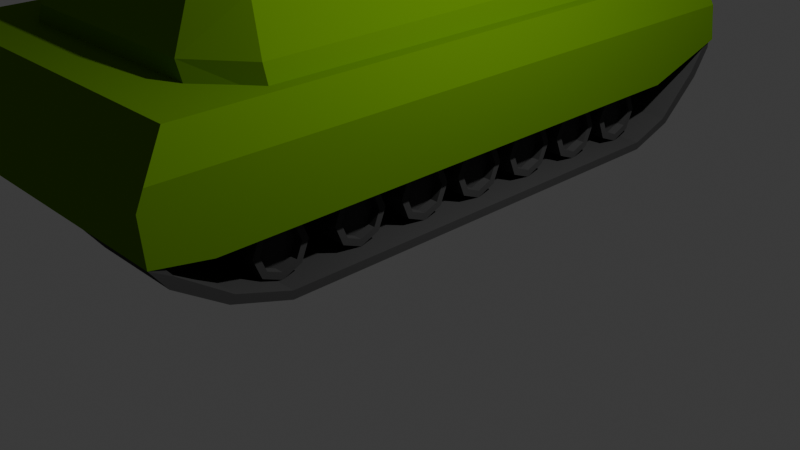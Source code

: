 # Source: tank.blend  (saved by Blender 4.3.34; exported with 4.5.12 LTS)
import bpy
from mathutils import Matrix  # noqa: F401  (used for matrix-valued properties, if any)

bpy.ops.wm.read_factory_settings(use_empty=True)
scene = bpy.context.scene
scene.name = 'Scene'

# ---- collections
col_collection = bpy.data.collections.new('Collection'); scene.collection.children.link(col_collection)

# ---- materials (node trees are filled in below, after node groups)
mat_material_001 = bpy.data.materials.new('Material.001')
mat_material_001.diffuse_color = (0.08179, 0.1557, 0.02848, 1.0)
mat_material_001.roughness = 0.69
mat_material_002 = bpy.data.materials.new('Material.002')
mat_material_002.diffuse_color = (0.06126, 0.06126, 0.06126, 1.0)
mat_material_002.roughness = 0.69

# ---- material node trees
mat_material_001.use_nodes = True; mat_material_001.node_tree.nodes.clear()
_N = mat_material_001.node_tree.nodes; _L = mat_material_001.node_tree.links
n0 = _N.new('ShaderNodeBsdfPrincipled'); n0.name = 'Principled BSDF'; n0.location = (0, 300)
n0.inputs[0].default_value = (0.1111, 0.2574, 0.0003933, 1.0)
n0.inputs[2].default_value = 0.69
n0.inputs[3].default_value = 1.0
n0.inputs[13].default_value = 0.0
n0.inputs[27].default_value = (0.01534, 0.02919, 0.00534, 1.0)
n1 = _N.new('ShaderNodeOutputMaterial'); n1.name = 'Material Output'; n1.location = (280, 300)
_L.new(n0.outputs[0], n1.inputs[0])
n1.is_active_output = True
mat_material_002.use_nodes = True; mat_material_002.node_tree.nodes.clear()
_N = mat_material_002.node_tree.nodes; _L = mat_material_002.node_tree.links
n0 = _N.new('ShaderNodeBsdfPrincipled'); n0.name = 'Principled BSDF'; n0.location = (0, 300)
n0.inputs[0].default_value = (0.06303, 0.06303, 0.06303, 1.0)
n0.inputs[2].default_value = 0.69
n0.inputs[3].default_value = 1.0
n0.inputs[13].default_value = 0.0
n0.inputs[27].default_value = (0.01149, 0.01149, 0.01149, 1.0)
n1 = _N.new('ShaderNodeOutputMaterial'); n1.name = 'Material Output'; n1.location = (280, 300)
_L.new(n0.outputs[0], n1.inputs[0])
n1.is_active_output = True

# ---- world
world_world = bpy.data.worlds.new('World'); scene.world = world_world
world_world.use_nodes = True; world_world.node_tree.nodes.clear()
_N = world_world.node_tree.nodes; _L = world_world.node_tree.links
n0 = _N.new('ShaderNodeOutputWorld'); n0.name = 'World Output'; n0.location = (300, 300)
n1 = _N.new('ShaderNodeBackground'); n1.name = 'Background'; n1.location = (10, 300)
n1.inputs[0].default_value = (0.05088, 0.05088, 0.05088, 1.0)
_L.new(n1.outputs[0], n0.inputs[0])
n0.is_active_output = True
world_world.color = (0.05088, 0.05088, 0.05088)
world_world.sun_shadow_jitter_overblur = 0.0

# ---- cameras
cam_camera = bpy.data.cameras.new('Camera')
cam_camera.clip_end = 100.0
cam_camera.ortho_scale = 7.314

# ---- lights
light_light = bpy.data.lights.new('Light', 'POINT')
light_light.energy = 1000.0
light_light.shadow_soft_size = 0.1

# ---- meshes
me_cube_cube_002 = bpy.data.meshes.new('Cube_Cube.002')
me_cube_cube_002.from_pydata([(-0.9441, 0.1618, 1.244), (-0.8948, 0.1618, -1.042), (0.814, 0.1618, 1.222), (0.8359, 0.1618, -0.9646), (-0.5737, 0.1618, -1.201), (-0.04861, 0.1618, -1.201), (0.4765, 0.1618, -1.201), (0.4765, 0.1618, 1.494), (-0.04861, 0.1618, 1.494), (-0.5737, 0.1618, 1.494), (-1.099, 0.1618, 0.8204), (-1.099, 0.1618, 0.1465), (-1.099, 0.1618, -0.5274), (1.002, 0.1618, -0.5274), (1.002, 0.1618, 0.1465), (1.002, 0.1618, 0.8204), (-1.118, -0.4912, 1.458), (-1.059, -0.4912, -1.271), (1.008, -0.4912, -1.179), (0.9814, -0.4912, 1.433), (0.5784, -0.4912, 1.758), (-0.04867, -0.4912, 1.758), (-0.6758, -0.4912, 1.758), (-0.6758, -0.4912, -1.462), (-0.04867, -0.4912, -1.462), (0.5784, -0.4912, -1.462), (1.206, -0.4912, -0.6568), (1.206, -0.4912, 0.148), (1.206, -0.4912, 0.9527), (-1.303, -0.4912, 0.9527), (-1.303, -0.4912, 0.148), (-1.303, -0.4912, -0.6568), (-0.4076, 0.06854, -1.512), (-0.04861, 0.06854, -1.512), (0.3104, 0.06854, -1.512), (-0.4991, -0.466, -1.745), (-0.04867, -0.466, -1.745), (0.4018, -0.466, -1.745), (-0.3116, 0.003722, -1.543), (-0.04862, 0.003722, -1.543), (0.2143, 0.003722, -1.543), (-0.3786, -0.4012, -1.714), (-0.04866, -0.4012, -1.714), (0.2813, -0.4012, -1.714), (-0.3116, 0.003722, -1.389), (-0.04862, 0.003722, -1.389), (0.2143, 0.003722, -1.389), (-0.3786, -0.4012, -1.56), (-0.04866, -0.4012, -1.56), (0.2813, -0.4012, -1.56), (0.3124, 0.1618, 0.6521), (0.463, 0.1618, 0.5897), (0.463, 0.1618, -0.4218), (0.07168, 0.1618, -0.5839), (0.3271, 0.1618, -0.4781), (-0.04861, 0.1618, 0.7968), (-0.4088, 0.1618, 0.6476), (-0.5485, 0.1618, 0.5897), (-0.5485, 0.1618, -0.4218), (-0.758, 0.1618, 0.08396), (-0.04861, 0.1618, -0.6288), (-0.1699, 0.1618, -0.5786), (-0.4275, 0.1618, -0.4719), (0.6725, 0.1618, 0.08396), (0.6488, 0.1618, 0.1411), (0.2857, 0.05, 0.5962), (0.4233, 0.05, 0.5392), (0.4233, 0.05, -0.3856), (0.06554, 0.05, -0.5338), (0.2991, 0.05, -0.4371), (-0.04444, 0.05, 0.7285), (-0.3738, 0.05, 0.5921), (-0.5015, 0.05, 0.5392), (-0.5015, 0.05, -0.3856), (-0.693, 0.05, 0.07677), (-0.04444, 0.05, -0.575), (-0.1554, 0.05, -0.529), (-0.3909, 0.05, -0.4315), (0.6149, 0.05, 0.07677), (0.5932, 0.05, 0.129)], [], [(31, 12, 1, 17), (25, 6, 3, 18), (28, 15, 2, 19), (22, 9, 0, 16), (5, 62, 61), (15, 64, 51, 50, 7, 2), (5, 60, 53), (5, 61, 60), (19, 2, 7, 20), (20, 7, 8, 21), (21, 8, 9, 22), (17, 1, 4, 23), (5, 6, 34, 33), (25, 24, 36, 37), (3, 6, 5, 13), (13, 5, 14), (14, 5, 54, 52, 63, 64, 15), (4, 1, 12, 5), (5, 12, 11), (5, 11, 10, 59, 58, 62), (18, 3, 13, 26), (26, 13, 14, 27), (27, 14, 15, 28), (16, 0, 10, 29), (29, 10, 11, 30), (30, 11, 12, 31), (33, 34, 40, 39), (37, 36, 42, 43), (6, 25, 37, 34), (23, 4, 32, 35), (24, 23, 35, 36), (4, 5, 33, 32), (40, 43, 49, 46), (42, 41, 47, 48), (36, 35, 41, 42), (34, 37, 43, 40), (35, 32, 38, 41), (32, 33, 39, 38), (47, 44, 45, 48), (48, 45, 46, 49), (41, 38, 44, 47), (38, 39, 45, 44), (43, 42, 48, 49), (39, 40, 46, 45), (55, 56, 9, 8), (53, 54, 5), (56, 57, 59, 10, 0, 9), (50, 55, 8, 7), (54, 53, 68, 69), (66, 79, 78, 67, 69, 68, 75, 76, 77, 73, 74, 72, 71, 70, 65), (62, 58, 73, 77), (52, 54, 69, 67), (61, 62, 77, 76), (56, 55, 70, 71), (53, 60, 75, 68), (63, 52, 67, 78), (57, 56, 71, 72), (64, 63, 78, 79), (51, 64, 79, 66), (55, 50, 65, 70), (58, 59, 74, 73), (50, 51, 66, 65), (59, 57, 72, 74), (60, 61, 76, 75)])
me_cube_cube_002.materials.append(mat_material_001)
me_cube_cube_002.update()
me_plane = bpy.data.meshes.new('Plane')
me_plane.from_pydata([(-2.127, -0.8278, -2.827), (-2.127, -0.8368, 3.292), (2.123, -0.8368, 3.292), (2.123, -0.8278, -2.827), (-2.127, -0.2218, 3.962), (2.123, -0.2218, 3.962), (-2.127, -0.7219, 3.921), (2.123, -0.7219, 3.921), (2.123, -0.5062, -3.881), (-2.127, -0.5169, -3.846), (-1.979, 0.3643, 3.587), (-2.127, -0.02863, 3.878), (1.976, 0.3643, 3.587), (2.123, -0.02862, 3.878), (1.835, 0.3209, -3.859), (1.896, -0.07765, -4.031), (1.976, 0.3217, -3.717), (2.123, -0.07545, -3.803), (-1.802, 0.3209, -3.859), (-1.863, -0.07765, -4.031), (-1.979, 0.322, -3.681), (-2.127, -0.07524, -3.766), (2.028, -0.4784, -3.972), (1.896, -0.3093, -4.075), (-1.863, -0.3093, -4.075), (-1.995, -0.4784, -3.972)], [], [(1, 0, 3, 2), (1, 6, 4, 11), (17, 8, 22, 23, 15), (11, 4, 5, 13), (4, 6, 7, 5), (13, 2, 3, 8, 17), (21, 9, 0, 1, 11), (2, 7, 6, 1), (22, 8, 3, 0, 9, 25), (21, 19, 24, 25, 9), (13, 5, 7, 2), (11, 13, 12, 10), (14, 16, 17, 15), (16, 12, 13, 17), (20, 18, 19, 21), (10, 20, 21, 11), (18, 14, 15, 19), (10, 12, 16, 14, 18, 20), (22, 25, 24, 23), (15, 23, 24, 19)])
me_plane.materials.append(mat_material_001)
me_plane.update()
me_cube_cube_001 = bpy.data.meshes.new('Cube_Cube.001')
me_cube_cube_001.from_pydata([(-0.05255, -0.08833, -5.231), (0.03824, -0.1259, -5.231), (-0.05255, -0.08833, -1.283), (-0.1433, -0.1259, -5.231), (-0.05255, -0.04991, -5.319), (-0.1705, -0.09877, -5.319), (-0.05255, -0.04991, -5.789), (0.06541, -0.09877, -5.319), (0.1143, -0.2167, -5.319), (0.06541, -0.09877, -5.789), (0.1143, -0.2167, -5.789), (0.03397, -0.1302, -5.789), (-0.05255, -0.09438, -5.789), (0.0698, -0.2167, -5.789), (0.03397, -0.1302, -5.471), (-0.05255, -0.09438, -5.471), (0.0698, -0.2167, -5.471), (0.03397, -0.3032, -5.471), (-0.05255, -0.3391, -5.471), (0.03397, -0.3032, -5.789), (0.06541, -0.3347, -5.789), (-0.05255, -0.3391, -5.789), (-0.05255, -0.3836, -5.789), (-0.1391, -0.3032, -5.789), (-0.1705, -0.3347, -5.789), (-0.1749, -0.2167, -5.789), (-0.1391, -0.3032, -5.471), (-0.1749, -0.2167, -5.471), (-0.1391, -0.1302, -5.471), (-0.1391, -0.1302, -5.789), (-0.1705, -0.09877, -5.789), (-0.2194, -0.2167, -5.789), (-0.2194, -0.2167, -5.319), (-0.181, -0.2167, -5.231), (-0.1705, -0.3347, -5.319), (-0.1433, -0.3075, -5.231), (-0.05255, -0.3836, -5.319), (-0.05255, -0.3451, -5.231), (0.06541, -0.3347, -5.319), (0.03824, -0.3075, -5.231), (0.07585, -0.2167, -5.231), (0.03824, -0.3075, -1.283), (0.07585, -0.2167, -1.283), (-0.05255, -0.3451, -1.283), (-0.1433, -0.3075, -1.283), (-0.181, -0.2167, -1.283), (-0.1433, -0.1259, -1.283), (0.03824, -0.1259, -1.283)], [], [(0, 1, 7, 4), (0, 2, 47, 1), (3, 46, 2, 0), (3, 0, 4, 5), (5, 4, 6, 30), (4, 7, 9, 6), (1, 40, 8, 7), (7, 8, 10, 9), (9, 10, 13, 11), (6, 9, 11, 12), (12, 11, 14, 15), (11, 13, 16, 14), (15, 14, 16, 17, 18, 26, 27, 28), (13, 19, 17, 16), (19, 21, 18, 17), (20, 22, 21, 19), (10, 20, 19, 13), (22, 24, 23, 21), (21, 23, 26, 18), (24, 31, 25, 23), (23, 25, 27, 26), (25, 29, 28, 27), (29, 12, 15, 28), (31, 30, 29, 25), (30, 6, 12, 29), (32, 5, 30, 31), (34, 32, 31, 24), (33, 3, 5, 32), (35, 33, 32, 34), (37, 35, 34, 36), (36, 34, 24, 22), (39, 37, 36, 38), (38, 36, 22, 20), (40, 39, 38, 8), (8, 38, 20, 10), (40, 42, 41, 39), (39, 41, 43, 37), (37, 43, 44, 35), (35, 44, 45, 33), (33, 45, 46, 3), (1, 47, 42, 40)])
me_cube_cube_001.materials.append(mat_material_001)
me_cube_cube_001.update()
me_plane_019 = bpy.data.meshes.new('Plane.019')
me_plane_019.from_pydata([(1.258, -1.14, 2.142), (1.258, -1.363, 2.235), (1.888, -1.14, 2.142), (1.258, -0.9176, 2.235), (1.258, -0.8253, 2.457), (1.888, -0.9176, 2.235), (1.888, -0.8253, 2.457), (1.888, -0.9733, 2.29), (1.888, -1.14, 2.221), (1.788, -0.9733, 2.29), (1.888, -0.9041, 2.457), (1.888, -0.9733, 2.624), (1.788, -0.9041, 2.457), (1.788, -0.9733, 2.624), (1.788, -1.14, 2.693), (1.788, -1.307, 2.624), (1.888, -1.14, 2.693), (1.888, -1.14, 2.772), (1.888, -1.307, 2.624), (1.888, -1.363, 2.68), (1.888, -1.377, 2.457), (1.888, -1.455, 2.457), (1.888, -1.307, 2.29), (1.788, -1.377, 2.457), (1.788, -1.307, 2.29), (1.788, -1.14, 2.221), (1.888, -1.363, 2.235), (1.258, -1.455, 2.457), (1.258, -1.363, 2.68), (1.258, -1.14, 2.772), (1.258, -0.9176, 2.68), (1.888, -0.9176, 2.68), (1.107, -1.451, 2.512), (2.107, -1.451, 2.512), (1.107, -1.468, -2.567), (2.107, -1.468, -2.567), (1.107, -1.557, -2.567), (1.107, -1.544, 2.515), (2.107, -1.544, 2.515), (2.107, -1.557, -2.567), (1.107, -0.8344, -3.54), (2.107, -0.8344, -3.54), (1.107, -0.9201, -3.613), (2.107, -0.9201, -3.613), (1.107, -0.567, -3.737), (2.107, -0.567, -3.737), (1.107, -0.5986, -3.833), (2.107, -0.5986, -3.833), (1.107, -0.8701, 3.671), (2.107, -0.8701, 3.671), (1.107, -0.9648, 3.734), (2.107, -0.9648, 3.734), (1.107, -0.6998, 3.813), (2.107, -0.6998, 3.813), (1.127, -0.7219, 3.921), (2.127, -0.7219, 3.921), (1.107, -0.4746, -3.737), (2.107, -0.4746, -3.737), (1.107, -0.4746, -3.833), (2.107, -0.4746, -3.833), (1.258, -1.154, -2.725), (1.258, -1.377, -2.633), (1.888, -1.154, -2.725), (1.258, -0.9314, -2.633), (1.258, -0.8392, -2.41), (1.888, -0.9314, -2.633), (1.888, -0.8392, -2.41), (1.888, -0.9871, -2.577), (1.888, -1.154, -2.646), (1.788, -0.9871, -2.577), (1.888, -0.9179, -2.41), (1.888, -0.9871, -2.243), (1.788, -0.9179, -2.41), (1.788, -0.9871, -2.243), (1.788, -1.154, -2.174), (1.788, -1.321, -2.243), (1.888, -1.154, -2.174), (1.888, -1.154, -2.095), (1.888, -1.321, -2.243), (1.888, -1.377, -2.187), (1.888, -1.39, -2.41), (1.888, -1.469, -2.41), (1.888, -1.321, -2.577), (1.788, -1.39, -2.41), (1.788, -1.321, -2.577), (1.788, -1.154, -2.646), (1.888, -1.377, -2.633), (1.258, -1.469, -2.41), (1.258, -1.377, -2.187), (1.258, -1.154, -2.095), (1.258, -0.9314, -2.187), (1.888, -0.9314, -2.187), (1.258, -1.156, -1.969), (1.258, -1.379, -1.876), (1.888, -1.156, -1.969), (1.258, -0.9332, -1.876), (1.258, -0.8409, -1.654), (1.888, -0.9332, -1.876), (1.888, -0.8409, -1.654), (1.888, -0.9888, -1.821), (1.888, -1.156, -1.89), (1.788, -0.9888, -1.821), (1.888, -0.9196, -1.654), (1.888, -0.9888, -1.486), (1.788, -0.9196, -1.654), (1.788, -0.9888, -1.486), (1.788, -1.156, -1.417), (1.788, -1.323, -1.486), (1.888, -1.156, -1.417), (1.888, -1.156, -1.339), (1.888, -1.323, -1.486), (1.888, -1.379, -1.431), (1.888, -1.392, -1.654), (1.888, -1.471, -1.654), (1.888, -1.323, -1.821), (1.788, -1.392, -1.654), (1.788, -1.323, -1.821), (1.788, -1.156, -1.89), (1.888, -1.379, -1.876), (1.258, -1.471, -1.654), (1.258, -1.379, -1.431), (1.258, -1.156, -1.339), (1.258, -0.9332, -1.431), (1.888, -0.9332, -1.431), (1.258, -1.149, -1.196), (1.258, -1.372, -1.104), (1.888, -1.149, -1.196), (1.258, -0.9265, -1.104), (1.258, -0.8343, -0.8815), (1.888, -0.9265, -1.104), (1.888, -0.8343, -0.8815), (1.888, -0.9822, -1.048), (1.888, -1.149, -1.118), (1.788, -0.9822, -1.048), (1.888, -0.913, -0.8815), (1.888, -0.9822, -0.7144), (1.788, -0.913, -0.8815), (1.788, -0.9822, -0.7144), (1.788, -1.149, -0.6452), (1.788, -1.316, -0.7144), (1.888, -1.149, -0.6452), (1.888, -1.149, -0.5665), (1.888, -1.316, -0.7144), (1.888, -1.372, -0.6587), (1.888, -1.385, -0.8815), (1.888, -1.464, -0.8815), (1.888, -1.316, -1.048), (1.788, -1.385, -0.8815), (1.788, -1.316, -1.048), (1.788, -1.149, -1.118), (1.888, -1.372, -1.104), (1.258, -1.464, -0.8815), (1.258, -1.372, -0.6587), (1.258, -1.149, -0.5665), (1.258, -0.9265, -0.6587), (1.888, -0.9265, -0.6587), (1.258, -1.147, -0.4191), (1.258, -1.37, -0.3269), (1.888, -1.147, -0.4191), (1.258, -0.9245, -0.3269), (1.258, -0.8322, -0.1042), (1.888, -0.9245, -0.3269), (1.888, -0.8322, -0.1042), (1.888, -0.9801, -0.2712), (1.888, -1.147, -0.3404), (1.788, -0.9801, -0.2712), (1.888, -0.9109, -0.1042), (1.888, -0.9801, 0.06287), (1.788, -0.9109, -0.1042), (1.788, -0.9801, 0.06287), (1.788, -1.147, 0.1321), (1.788, -1.314, 0.06287), (1.888, -1.147, 0.1321), (1.888, -1.147, 0.2108), (1.888, -1.314, 0.06287), (1.888, -1.37, 0.1186), (1.888, -1.383, -0.1042), (1.888, -1.462, -0.1042), (1.888, -1.314, -0.2712), (1.788, -1.383, -0.1042), (1.788, -1.314, -0.2712), (1.788, -1.147, -0.3404), (1.888, -1.37, -0.3269), (1.258, -1.462, -0.1042), (1.258, -1.37, 0.1186), (1.258, -1.147, 0.2108), (1.258, -0.9245, 0.1186), (1.888, -0.9245, 0.1186), (1.258, -1.145, 0.3634), (1.258, -1.368, 0.4556), (1.888, -1.145, 0.3634), (1.258, -0.9221, 0.4556), (1.258, -0.8299, 0.6783), (1.888, -0.9221, 0.4556), (1.888, -0.8299, 0.6783), (1.888, -0.9778, 0.5113), (1.888, -1.145, 0.4421), (1.788, -0.9778, 0.5113), (1.888, -0.9086, 0.6783), (1.888, -0.9778, 0.8454), (1.788, -0.9086, 0.6783), (1.788, -0.9778, 0.8454), (1.788, -1.145, 0.9146), (1.788, -1.312, 0.8454), (1.888, -1.145, 0.9146), (1.888, -1.145, 0.9933), (1.888, -1.312, 0.8454), (1.888, -1.368, 0.9011), (1.888, -1.381, 0.6783), (1.888, -1.46, 0.6783), (1.888, -1.312, 0.5113), (1.788, -1.381, 0.6783), (1.788, -1.312, 0.5113), (1.788, -1.145, 0.4421), (1.888, -1.368, 0.4556), (1.258, -1.46, 0.6783), (1.258, -1.368, 0.9011), (1.258, -1.145, 0.9933), (1.258, -0.9221, 0.9011), (1.888, -0.9221, 0.9011), (1.258, -1.138, 1.204), (1.258, -1.361, 1.296), (1.888, -1.138, 1.204), (1.258, -0.9155, 1.296), (1.258, -0.8233, 1.519), (1.888, -0.9155, 1.296), (1.888, -0.8233, 1.519), (1.888, -0.9712, 1.352), (1.888, -1.138, 1.283), (1.788, -0.9712, 1.352), (1.888, -0.902, 1.519), (1.888, -0.9712, 1.686), (1.788, -0.902, 1.519), (1.788, -0.9712, 1.686), (1.788, -1.138, 1.755), (1.788, -1.305, 1.686), (1.888, -1.138, 1.755), (1.888, -1.138, 1.834), (1.888, -1.305, 1.686), (1.888, -1.361, 1.742), (1.888, -1.374, 1.519), (1.888, -1.453, 1.519), (1.888, -1.305, 1.352), (1.788, -1.374, 1.519), (1.788, -1.305, 1.352), (1.788, -1.138, 1.283), (1.888, -1.361, 1.296), (1.258, -1.453, 1.519), (1.258, -1.361, 1.742), (1.258, -1.138, 1.834), (1.258, -0.9155, 1.742), (1.888, -0.9155, 1.742), (1.107, -1.372, -3.102), (2.107, -1.372, -3.102), (2.107, -1.299, -3.041), (1.107, -1.299, -3.041), (2.107, -1.248, 3.119), (2.107, -1.326, 3.182), (1.107, -1.326, 3.182), (1.107, -1.248, 3.119), (-1.255, -1.14, 2.142), (-1.255, -1.363, 2.235), (-1.885, -1.14, 2.142), (-1.255, -0.9176, 2.235), (-1.255, -0.8253, 2.457), (-1.885, -0.9176, 2.235), (-1.885, -0.8253, 2.457), (-1.885, -0.9733, 2.29), (-1.885, -1.14, 2.221), (-1.785, -0.9733, 2.29), (-1.885, -0.9041, 2.457), (-1.885, -0.9733, 2.624), (-1.785, -0.9041, 2.457), (-1.785, -0.9733, 2.624), (-1.785, -1.14, 2.693), (-1.785, -1.307, 2.624), (-1.885, -1.14, 2.693), (-1.885, -1.14, 2.772), (-1.885, -1.307, 2.624), (-1.885, -1.363, 2.68), (-1.885, -1.377, 2.457), (-1.885, -1.455, 2.457), (-1.885, -1.307, 2.29), (-1.785, -1.377, 2.457), (-1.785, -1.307, 2.29), (-1.785, -1.14, 2.221), (-1.885, -1.363, 2.235), (-1.255, -1.455, 2.457), (-1.255, -1.363, 2.68), (-1.255, -1.14, 2.772), (-1.255, -0.9176, 2.68), (-1.885, -0.9176, 2.68), (-1.104, -1.451, 2.512), (-2.104, -1.451, 2.512), (-1.104, -1.468, -2.567), (-2.104, -1.468, -2.567), (-1.104, -1.557, -2.567), (-1.104, -1.544, 2.515), (-2.104, -1.544, 2.515), (-2.104, -1.557, -2.567), (-1.104, -0.8344, -3.54), (-2.104, -0.8344, -3.54), (-1.104, -0.9201, -3.613), (-2.104, -0.9201, -3.613), (-1.104, -0.567, -3.737), (-2.104, -0.567, -3.737), (-1.104, -0.5986, -3.833), (-2.104, -0.5986, -3.833), (-1.104, -0.8701, 3.671), (-2.104, -0.8701, 3.671), (-1.104, -0.9648, 3.734), (-2.104, -0.9648, 3.734), (-1.104, -0.6998, 3.813), (-2.104, -0.6998, 3.813), (-1.123, -0.7219, 3.921), (-2.123, -0.7219, 3.921), (-1.104, -0.4746, -3.737), (-2.104, -0.4746, -3.737), (-1.104, -0.4746, -3.833), (-2.104, -0.4746, -3.833), (-1.255, -1.154, -2.725), (-1.255, -1.377, -2.633), (-1.885, -1.154, -2.725), (-1.255, -0.9314, -2.633), (-1.255, -0.8392, -2.41), (-1.885, -0.9314, -2.633), (-1.885, -0.8392, -2.41), (-1.885, -0.9871, -2.577), (-1.885, -1.154, -2.646), (-1.785, -0.9871, -2.577), (-1.885, -0.9179, -2.41), (-1.885, -0.9871, -2.243), (-1.785, -0.9179, -2.41), (-1.785, -0.9871, -2.243), (-1.785, -1.154, -2.174), (-1.785, -1.321, -2.243), (-1.885, -1.154, -2.174), (-1.885, -1.154, -2.095), (-1.885, -1.321, -2.243), (-1.885, -1.377, -2.187), (-1.885, -1.39, -2.41), (-1.885, -1.469, -2.41), (-1.885, -1.321, -2.577), (-1.785, -1.39, -2.41), (-1.785, -1.321, -2.577), (-1.785, -1.154, -2.646), (-1.885, -1.377, -2.633), (-1.255, -1.469, -2.41), (-1.255, -1.377, -2.187), (-1.255, -1.154, -2.095), (-1.255, -0.9314, -2.187), (-1.885, -0.9314, -2.187), (-1.255, -1.156, -1.969), (-1.255, -1.379, -1.876), (-1.885, -1.156, -1.969), (-1.255, -0.9332, -1.876), (-1.255, -0.8409, -1.654), (-1.885, -0.9332, -1.876), (-1.885, -0.8409, -1.654), (-1.885, -0.9888, -1.821), (-1.885, -1.156, -1.89), (-1.785, -0.9888, -1.821), (-1.885, -0.9196, -1.654), (-1.885, -0.9888, -1.486), (-1.785, -0.9196, -1.654), (-1.785, -0.9888, -1.486), (-1.785, -1.156, -1.417), (-1.785, -1.323, -1.486), (-1.885, -1.156, -1.417), (-1.885, -1.156, -1.339), (-1.885, -1.323, -1.486), (-1.885, -1.379, -1.431), (-1.885, -1.392, -1.654), (-1.885, -1.471, -1.654), (-1.885, -1.323, -1.821), (-1.785, -1.392, -1.654), (-1.785, -1.323, -1.821), (-1.785, -1.156, -1.89), (-1.885, -1.379, -1.876), (-1.255, -1.471, -1.654), (-1.255, -1.379, -1.431), (-1.255, -1.156, -1.339), (-1.255, -0.9332, -1.431), (-1.885, -0.9332, -1.431), (-1.255, -1.149, -1.196), (-1.255, -1.372, -1.104), (-1.885, -1.149, -1.196), (-1.255, -0.9265, -1.104), (-1.255, -0.8343, -0.8815), (-1.885, -0.9265, -1.104), (-1.885, -0.8343, -0.8815), (-1.885, -0.9822, -1.048), (-1.885, -1.149, -1.118), (-1.785, -0.9822, -1.048), (-1.885, -0.913, -0.8815), (-1.885, -0.9822, -0.7144), (-1.785, -0.913, -0.8815), (-1.785, -0.9822, -0.7144), (-1.785, -1.149, -0.6452), (-1.785, -1.316, -0.7144), (-1.885, -1.149, -0.6452), (-1.885, -1.149, -0.5665), (-1.885, -1.316, -0.7144), (-1.885, -1.372, -0.6587), (-1.885, -1.385, -0.8815), (-1.885, -1.464, -0.8815), (-1.885, -1.316, -1.048), (-1.785, -1.385, -0.8815), (-1.785, -1.316, -1.048), (-1.785, -1.149, -1.118), (-1.885, -1.372, -1.104), (-1.255, -1.464, -0.8815), (-1.255, -1.372, -0.6587), (-1.255, -1.149, -0.5665), (-1.255, -0.9265, -0.6587), (-1.885, -0.9265, -0.6587), (-1.255, -1.147, -0.4191), (-1.255, -1.37, -0.3269), (-1.885, -1.147, -0.4191), (-1.255, -0.9245, -0.3269), (-1.255, -0.8322, -0.1042), (-1.885, -0.9245, -0.3269), (-1.885, -0.8322, -0.1042), (-1.885, -0.9801, -0.2712), (-1.885, -1.147, -0.3404), (-1.785, -0.9801, -0.2712), (-1.885, -0.9109, -0.1042), (-1.885, -0.9801, 0.06287), (-1.785, -0.9109, -0.1042), (-1.785, -0.9801, 0.06287), (-1.785, -1.147, 0.1321), (-1.785, -1.314, 0.06287), (-1.885, -1.147, 0.1321), (-1.885, -1.147, 0.2108), (-1.885, -1.314, 0.06287), (-1.885, -1.37, 0.1186), (-1.885, -1.383, -0.1042), (-1.885, -1.462, -0.1042), (-1.885, -1.314, -0.2712), (-1.785, -1.383, -0.1042), (-1.785, -1.314, -0.2712), (-1.785, -1.147, -0.3404), (-1.885, -1.37, -0.3269), (-1.255, -1.462, -0.1042), (-1.255, -1.37, 0.1186), (-1.255, -1.147, 0.2108), (-1.255, -0.9245, 0.1186), (-1.885, -0.9245, 0.1186), (-1.255, -1.145, 0.3634), (-1.255, -1.368, 0.4556), (-1.885, -1.145, 0.3634), (-1.255, -0.9221, 0.4556), (-1.255, -0.8299, 0.6783), (-1.885, -0.9221, 0.4556), (-1.885, -0.8299, 0.6783), (-1.885, -0.9778, 0.5113), (-1.885, -1.145, 0.4421), (-1.785, -0.9778, 0.5113), (-1.885, -0.9086, 0.6783), (-1.885, -0.9778, 0.8454), (-1.785, -0.9086, 0.6783), (-1.785, -0.9778, 0.8454), (-1.785, -1.145, 0.9146), (-1.785, -1.312, 0.8454), (-1.885, -1.145, 0.9146), (-1.885, -1.145, 0.9933), (-1.885, -1.312, 0.8454), (-1.885, -1.368, 0.9011), (-1.885, -1.381, 0.6783), (-1.885, -1.46, 0.6783), (-1.885, -1.312, 0.5113), (-1.785, -1.381, 0.6783), (-1.785, -1.312, 0.5113), (-1.785, -1.145, 0.4421), (-1.885, -1.368, 0.4556), (-1.255, -1.46, 0.6783), (-1.255, -1.368, 0.9011), (-1.255, -1.145, 0.9933), (-1.255, -0.9221, 0.9011), (-1.885, -0.9221, 0.9011), (-1.255, -1.138, 1.204), (-1.255, -1.361, 1.296), (-1.885, -1.138, 1.204), (-1.255, -0.9155, 1.296), (-1.255, -0.8233, 1.519), (-1.885, -0.9155, 1.296), (-1.885, -0.8233, 1.519), (-1.885, -0.9712, 1.352), (-1.885, -1.138, 1.283), (-1.785, -0.9712, 1.352), (-1.885, -0.902, 1.519), (-1.885, -0.9712, 1.686), (-1.785, -0.902, 1.519), (-1.785, -0.9712, 1.686), (-1.785, -1.138, 1.755), (-1.785, -1.305, 1.686), (-1.885, -1.138, 1.755), (-1.885, -1.138, 1.834), (-1.885, -1.305, 1.686), (-1.885, -1.361, 1.742), (-1.885, -1.374, 1.519), (-1.885, -1.453, 1.519), (-1.885, -1.305, 1.352), (-1.785, -1.374, 1.519), (-1.785, -1.305, 1.352), (-1.785, -1.138, 1.283), (-1.885, -1.361, 1.296), (-1.255, -1.453, 1.519), (-1.255, -1.361, 1.742), (-1.255, -1.138, 1.834), (-1.255, -0.9155, 1.742), (-1.885, -0.9155, 1.742), (-1.104, -1.372, -3.102), (-2.104, -1.372, -3.102), (-2.104, -1.299, -3.041), (-1.104, -1.299, -3.041), (-2.104, -1.248, 3.119), (-2.104, -1.326, 3.182), (-1.104, -1.326, 3.182), (-1.104, -1.248, 3.119)], [], [(0, 1, 27, 28, 29, 30, 4, 3), (0, 2, 26, 1), (3, 5, 2, 0), (4, 6, 5, 3), (5, 6, 10, 7), (2, 5, 7, 8), (8, 7, 9, 25), (7, 10, 12, 9), (6, 31, 11, 10), (10, 11, 13, 12), (24, 25, 9, 12, 13, 14, 15, 23), (11, 16, 14, 13), (16, 18, 15, 14), (31, 17, 16, 11), (17, 19, 18, 16), (19, 21, 20, 18), (18, 20, 23, 15), (21, 26, 22, 20), (20, 22, 24, 23), (22, 8, 25, 24), (26, 2, 8, 22), (1, 26, 21, 27), (27, 21, 19, 28), (28, 19, 17, 29), (29, 17, 31, 30), (30, 31, 6, 4), (32, 33, 35, 34), (37, 36, 39, 38), (256, 49, 51, 257), (33, 38, 39, 35), (252, 42, 43, 253), (254, 41, 40, 255), (253, 43, 41, 254), (41, 45, 44, 40), (43, 47, 45, 41), (42, 46, 47, 43), (257, 51, 50, 258), (259, 48, 49, 256), (48, 52, 53, 49), (49, 53, 55, 51), (51, 55, 54, 50), (252, 255, 40, 44, 46, 42), (46, 44, 56, 58), (44, 45, 57, 56), (47, 46, 58, 59), (45, 47, 59, 57), (60, 61, 87, 88, 89, 90, 64, 63), (60, 62, 86, 61), (63, 65, 62, 60), (64, 66, 65, 63), (65, 66, 70, 67), (62, 65, 67, 68), (68, 67, 69, 85), (67, 70, 72, 69), (66, 91, 71, 70), (70, 71, 73, 72), (84, 85, 69, 72, 73, 74, 75, 83), (71, 76, 74, 73), (76, 78, 75, 74), (91, 77, 76, 71), (77, 79, 78, 76), (79, 81, 80, 78), (78, 80, 83, 75), (81, 86, 82, 80), (80, 82, 84, 83), (82, 68, 85, 84), (86, 62, 68, 82), (61, 86, 81, 87), (87, 81, 79, 88), (88, 79, 77, 89), (89, 77, 91, 90), (90, 91, 66, 64), (92, 93, 119, 120, 121, 122, 96, 95), (92, 94, 118, 93), (95, 97, 94, 92), (96, 98, 97, 95), (97, 98, 102, 99), (94, 97, 99, 100), (100, 99, 101, 117), (99, 102, 104, 101), (98, 123, 103, 102), (102, 103, 105, 104), (116, 117, 101, 104, 105, 106, 107, 115), (103, 108, 106, 105), (108, 110, 107, 106), (123, 109, 108, 103), (109, 111, 110, 108), (111, 113, 112, 110), (110, 112, 115, 107), (113, 118, 114, 112), (112, 114, 116, 115), (114, 100, 117, 116), (118, 94, 100, 114), (93, 118, 113, 119), (119, 113, 111, 120), (120, 111, 109, 121), (121, 109, 123, 122), (122, 123, 98, 96), (124, 125, 151, 152, 153, 154, 128, 127), (124, 126, 150, 125), (127, 129, 126, 124), (128, 130, 129, 127), (129, 130, 134, 131), (126, 129, 131, 132), (132, 131, 133, 149), (131, 134, 136, 133), (130, 155, 135, 134), (134, 135, 137, 136), (148, 149, 133, 136, 137, 138, 139, 147), (135, 140, 138, 137), (140, 142, 139, 138), (155, 141, 140, 135), (141, 143, 142, 140), (143, 145, 144, 142), (142, 144, 147, 139), (145, 150, 146, 144), (144, 146, 148, 147), (146, 132, 149, 148), (150, 126, 132, 146), (125, 150, 145, 151), (151, 145, 143, 152), (152, 143, 141, 153), (153, 141, 155, 154), (154, 155, 130, 128), (156, 157, 183, 184, 185, 186, 160, 159), (156, 158, 182, 157), (159, 161, 158, 156), (160, 162, 161, 159), (161, 162, 166, 163), (158, 161, 163, 164), (164, 163, 165, 181), (163, 166, 168, 165), (162, 187, 167, 166), (166, 167, 169, 168), (180, 181, 165, 168, 169, 170, 171, 179), (167, 172, 170, 169), (172, 174, 171, 170), (187, 173, 172, 167), (173, 175, 174, 172), (175, 177, 176, 174), (174, 176, 179, 171), (177, 182, 178, 176), (176, 178, 180, 179), (178, 164, 181, 180), (182, 158, 164, 178), (157, 182, 177, 183), (183, 177, 175, 184), (184, 175, 173, 185), (185, 173, 187, 186), (186, 187, 162, 160), (188, 189, 215, 216, 217, 218, 192, 191), (188, 190, 214, 189), (191, 193, 190, 188), (192, 194, 193, 191), (193, 194, 198, 195), (190, 193, 195, 196), (196, 195, 197, 213), (195, 198, 200, 197), (194, 219, 199, 198), (198, 199, 201, 200), (212, 213, 197, 200, 201, 202, 203, 211), (199, 204, 202, 201), (204, 206, 203, 202), (219, 205, 204, 199), (205, 207, 206, 204), (207, 209, 208, 206), (206, 208, 211, 203), (209, 214, 210, 208), (208, 210, 212, 211), (210, 196, 213, 212), (214, 190, 196, 210), (189, 214, 209, 215), (215, 209, 207, 216), (216, 207, 205, 217), (217, 205, 219, 218), (218, 219, 194, 192), (220, 221, 247, 248, 249, 250, 224, 223), (220, 222, 246, 221), (223, 225, 222, 220), (224, 226, 225, 223), (225, 226, 230, 227), (222, 225, 227, 228), (228, 227, 229, 245), (227, 230, 232, 229), (226, 251, 231, 230), (230, 231, 233, 232), (244, 245, 229, 232, 233, 234, 235, 243), (231, 236, 234, 233), (236, 238, 235, 234), (251, 237, 236, 231), (237, 239, 238, 236), (239, 241, 240, 238), (238, 240, 243, 235), (241, 246, 242, 240), (240, 242, 244, 243), (242, 228, 245, 244), (246, 222, 228, 242), (221, 246, 241, 247), (247, 241, 239, 248), (248, 239, 237, 249), (249, 237, 251, 250), (250, 251, 226, 224), (259, 258, 50, 54, 52, 48), (39, 253, 254, 35), (35, 254, 255, 34), (36, 252, 253, 39), (32, 34, 255, 252, 36, 37, 258, 259), (32, 259, 256, 33), (38, 257, 258, 37), (33, 256, 257, 38), (260, 261, 287, 288, 289, 290, 264, 263), (260, 262, 286, 261), (263, 265, 262, 260), (264, 266, 265, 263), (265, 266, 270, 267), (262, 265, 267, 268), (268, 267, 269, 285), (267, 270, 272, 269), (266, 291, 271, 270), (270, 271, 273, 272), (284, 285, 269, 272, 273, 274, 275, 283), (271, 276, 274, 273), (276, 278, 275, 274), (291, 277, 276, 271), (277, 279, 278, 276), (279, 281, 280, 278), (278, 280, 283, 275), (281, 286, 282, 280), (280, 282, 284, 283), (282, 268, 285, 284), (286, 262, 268, 282), (261, 286, 281, 287), (287, 281, 279, 288), (288, 279, 277, 289), (289, 277, 291, 290), (290, 291, 266, 264), (292, 293, 295, 294), (297, 296, 299, 298), (516, 309, 311, 517), (293, 298, 299, 295), (512, 302, 303, 513), (514, 301, 300, 515), (513, 303, 301, 514), (301, 305, 304, 300), (303, 307, 305, 301), (302, 306, 307, 303), (517, 311, 310, 518), (519, 308, 309, 516), (308, 312, 313, 309), (309, 313, 315, 311), (311, 315, 314, 310), (512, 515, 300, 304, 306, 302), (306, 304, 316, 318), (304, 305, 317, 316), (307, 306, 318, 319), (305, 307, 319, 317), (320, 321, 347, 348, 349, 350, 324, 323), (320, 322, 346, 321), (323, 325, 322, 320), (324, 326, 325, 323), (325, 326, 330, 327), (322, 325, 327, 328), (328, 327, 329, 345), (327, 330, 332, 329), (326, 351, 331, 330), (330, 331, 333, 332), (344, 345, 329, 332, 333, 334, 335, 343), (331, 336, 334, 333), (336, 338, 335, 334), (351, 337, 336, 331), (337, 339, 338, 336), (339, 341, 340, 338), (338, 340, 343, 335), (341, 346, 342, 340), (340, 342, 344, 343), (342, 328, 345, 344), (346, 322, 328, 342), (321, 346, 341, 347), (347, 341, 339, 348), (348, 339, 337, 349), (349, 337, 351, 350), (350, 351, 326, 324), (352, 353, 379, 380, 381, 382, 356, 355), (352, 354, 378, 353), (355, 357, 354, 352), (356, 358, 357, 355), (357, 358, 362, 359), (354, 357, 359, 360), (360, 359, 361, 377), (359, 362, 364, 361), (358, 383, 363, 362), (362, 363, 365, 364), (376, 377, 361, 364, 365, 366, 367, 375), (363, 368, 366, 365), (368, 370, 367, 366), (383, 369, 368, 363), (369, 371, 370, 368), (371, 373, 372, 370), (370, 372, 375, 367), (373, 378, 374, 372), (372, 374, 376, 375), (374, 360, 377, 376), (378, 354, 360, 374), (353, 378, 373, 379), (379, 373, 371, 380), (380, 371, 369, 381), (381, 369, 383, 382), (382, 383, 358, 356), (384, 385, 411, 412, 413, 414, 388, 387), (384, 386, 410, 385), (387, 389, 386, 384), (388, 390, 389, 387), (389, 390, 394, 391), (386, 389, 391, 392), (392, 391, 393, 409), (391, 394, 396, 393), (390, 415, 395, 394), (394, 395, 397, 396), (408, 409, 393, 396, 397, 398, 399, 407), (395, 400, 398, 397), (400, 402, 399, 398), (415, 401, 400, 395), (401, 403, 402, 400), (403, 405, 404, 402), (402, 404, 407, 399), (405, 410, 406, 404), (404, 406, 408, 407), (406, 392, 409, 408), (410, 386, 392, 406), (385, 410, 405, 411), (411, 405, 403, 412), (412, 403, 401, 413), (413, 401, 415, 414), (414, 415, 390, 388), (416, 417, 443, 444, 445, 446, 420, 419), (416, 418, 442, 417), (419, 421, 418, 416), (420, 422, 421, 419), (421, 422, 426, 423), (418, 421, 423, 424), (424, 423, 425, 441), (423, 426, 428, 425), (422, 447, 427, 426), (426, 427, 429, 428), (440, 441, 425, 428, 429, 430, 431, 439), (427, 432, 430, 429), (432, 434, 431, 430), (447, 433, 432, 427), (433, 435, 434, 432), (435, 437, 436, 434), (434, 436, 439, 431), (437, 442, 438, 436), (436, 438, 440, 439), (438, 424, 441, 440), (442, 418, 424, 438), (417, 442, 437, 443), (443, 437, 435, 444), (444, 435, 433, 445), (445, 433, 447, 446), (446, 447, 422, 420), (448, 449, 475, 476, 477, 478, 452, 451), (448, 450, 474, 449), (451, 453, 450, 448), (452, 454, 453, 451), (453, 454, 458, 455), (450, 453, 455, 456), (456, 455, 457, 473), (455, 458, 460, 457), (454, 479, 459, 458), (458, 459, 461, 460), (472, 473, 457, 460, 461, 462, 463, 471), (459, 464, 462, 461), (464, 466, 463, 462), (479, 465, 464, 459), (465, 467, 466, 464), (467, 469, 468, 466), (466, 468, 471, 463), (469, 474, 470, 468), (468, 470, 472, 471), (470, 456, 473, 472), (474, 450, 456, 470), (449, 474, 469, 475), (475, 469, 467, 476), (476, 467, 465, 477), (477, 465, 479, 478), (478, 479, 454, 452), (480, 481, 507, 508, 509, 510, 484, 483), (480, 482, 506, 481), (483, 485, 482, 480), (484, 486, 485, 483), (485, 486, 490, 487), (482, 485, 487, 488), (488, 487, 489, 505), (487, 490, 492, 489), (486, 511, 491, 490), (490, 491, 493, 492), (504, 505, 489, 492, 493, 494, 495, 503), (491, 496, 494, 493), (496, 498, 495, 494), (511, 497, 496, 491), (497, 499, 498, 496), (499, 501, 500, 498), (498, 500, 503, 495), (501, 506, 502, 500), (500, 502, 504, 503), (502, 488, 505, 504), (506, 482, 488, 502), (481, 506, 501, 507), (507, 501, 499, 508), (508, 499, 497, 509), (509, 497, 511, 510), (510, 511, 486, 484), (519, 518, 310, 314, 312, 308), (299, 513, 514, 295), (295, 514, 515, 294), (296, 512, 513, 299), (292, 294, 515, 512, 296, 297, 518, 519), (292, 519, 516, 293), (298, 517, 518, 297), (293, 516, 517, 298)])
me_plane_019.materials.append(mat_material_002)
me_plane_019.update()
me_plane_020 = bpy.data.meshes.new('Plane.020')
me_plane_020.from_pydata([(-1.927, 0.266, -2.168), (-1.439, 0.266, -2.546), (-1.927, 0.266, 2.022), (-1.827, 0.5466, -2.168), (-1.468, 1.031, -2.025), (-1.294, 0.5511, -2.546), (-1.827, 0.5465, 2.022), (-1.468, 1.031, 1.879), (-1.164, 0.5523, 2.491), (-0.9448, 1.031, 2.225), (1.241, 0.5523, 2.491), (-1.32, 0.266, 2.491), (1.393, 0.266, 2.491), (1.924, 0.266, 2.081), (1.924, 0.266, -2.201), (1.821, 0.5472, 2.081), (1.46, 1.031, 1.938), (1.821, 0.5472, -2.201), (1.46, 1.031, -2.058), (1.334, 0.5512, -2.546), (1.125, 1.031, -2.279), (1.478, 0.266, -2.546), (-1.084, 1.031, -2.279), (1.026, 1.031, 2.225)], [], [(0, 3, 5, 1), (2, 6, 3, 0), (4, 22, 5, 3), (7, 4, 3, 6), (9, 7, 6, 8), (11, 8, 6, 2), (23, 9, 8, 10), (12, 10, 8, 11), (13, 15, 10, 12), (14, 17, 15, 13), (16, 23, 10, 15), (18, 16, 15, 17), (20, 18, 17, 19), (21, 19, 17, 14), (22, 20, 19, 5), (1, 5, 19, 21), (18, 20, 22, 4, 7, 9, 23, 16)])
me_plane_020.materials.append(mat_material_001)
me_plane_020.update()

# ---- objects
ob_light = bpy.data.objects.new('Light', light_light)
ob_camera = bpy.data.objects.new('Camera', cam_camera)
ob_cube_cube_002 = bpy.data.objects.new('Cube_Cube.002', me_cube_cube_002)
ob_plane = bpy.data.objects.new('Plane', me_plane)
ob_cube_cube_001 = bpy.data.objects.new('Cube_Cube.001', me_cube_cube_001)
ob_threads = bpy.data.objects.new('Threads', me_plane_019)
ob_plane_001 = bpy.data.objects.new('Plane.001', me_plane_020)

# ---- transforms, parenting, visibility, modifiers, constraints
ob_light.location = (4.076, 1.005, 5.904)
ob_light.rotation_euler = (0.6503, 0.05522, 1.866)
ob_light.lock_rotations_4d = False
ob_light.empty_display_type = 'ARROWS'
ob_light.color = (0.0, 0.0, 0.0, 0.0)
ob_light.lineart.crease_threshold = 0.0
ob_camera.location = (7.359, -6.926, 4.958)
ob_camera.rotation_euler = (1.109, 0.0, 0.8149)
ob_camera.lock_rotations_4d = False
ob_camera.empty_display_type = 'ARROWS'
ob_camera.color = (0.0, 0.0, 0.0, 0.0)
ob_camera.display_type = 'WIRE'
ob_camera.lineart.crease_threshold = 0.0
ob_cube_cube_002.location = (-1.523, 0.9042, 3.069)
ob_cube_cube_002.rotation_euler = (1.571, -0.0, -0.6954)
ob_plane.location = (-1.57, 0.7309, 1.538)
ob_plane.rotation_euler = (1.571, -0.0, 0.0)
ob_cube_cube_001.location = (-1.523, 0.9042, 3.069)
ob_cube_cube_001.rotation_euler = (1.571, -0.0, -0.6954)
ob_threads.location = (-1.57, 0.7309, 1.538)
ob_threads.rotation_euler = (1.571, -0.0, 0.0)
ob_threads.scale = (-1.0, 1.0, 1.0)
ob_plane_001.location = (-1.57, 0.7309, 1.538)
ob_plane_001.rotation_euler = (1.571, -0.0, 0.0)
ob_plane_001.scale = (0.9682, 1.0, 1.181)

# ---- collection membership
col_collection.objects.link(ob_light)
col_collection.objects.link(ob_camera)
col_collection.objects.link(ob_cube_cube_002)
col_collection.objects.link(ob_plane)
col_collection.objects.link(ob_cube_cube_001)
col_collection.objects.link(ob_threads)
col_collection.objects.link(ob_plane_001)

# ---- scene / render settings (as saved in the file)
scene.camera = ob_camera
scene.frame_start = 1; scene.frame_end = 250; scene.frame_set(1)
scene.render.engine = 'BLENDER_EEVEE_NEXT'
bpy.context.view_layer.update()
